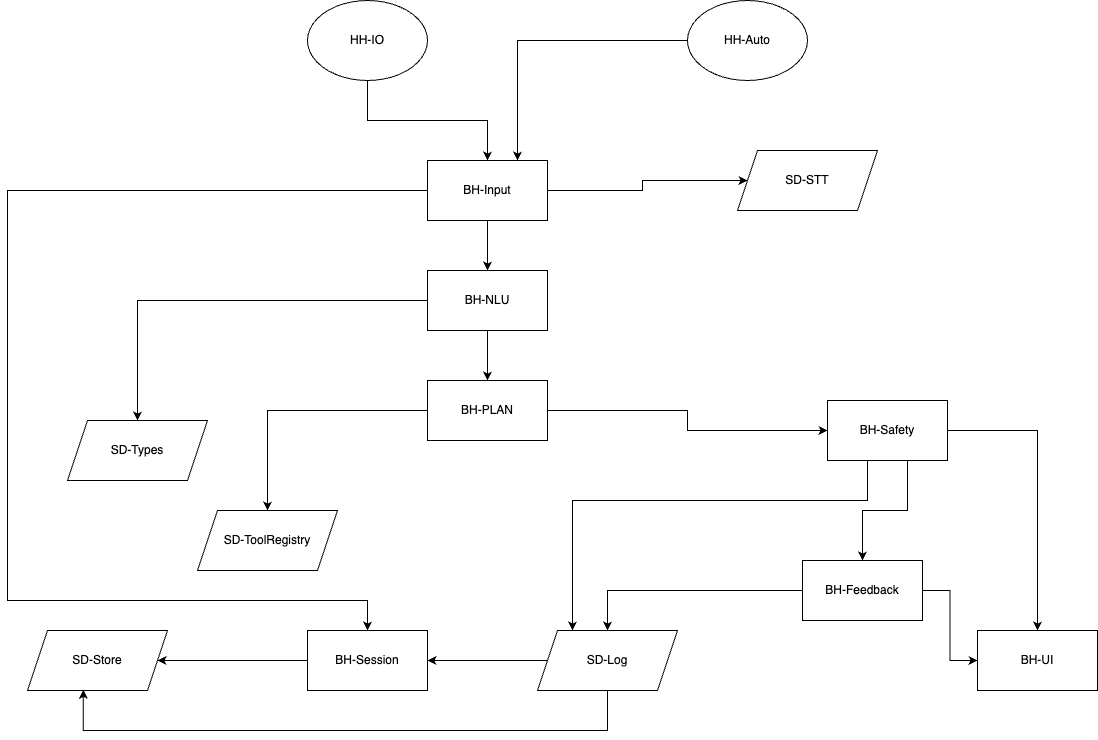

The diagram above was exported from draw.io. Its source (the exported page's mxGraphModel, read from the mxfile embedded in the PNG):
<mxGraphModel dx="1466" dy="929" grid="1" gridSize="10" guides="1" tooltips="1" connect="1" arrows="1" fold="1" page="1" pageScale="1" pageWidth="850" pageHeight="1100" math="0" shadow="0" extFonts="Permanent Marker^https://fonts.googleapis.com/css?family=Permanent+Marker">
  <root>
    <mxCell id="0" />
    <mxCell id="1" parent="0" />
    <mxCell id="xF8nKpcKJyhwI6Yhhz7R-4" style="edgeStyle=orthogonalEdgeStyle;rounded=0;orthogonalLoop=1;jettySize=auto;html=1;entryX=0.5;entryY=0;entryDx=0;entryDy=0;" edge="1" parent="1" source="xF8nKpcKJyhwI6Yhhz7R-1" target="xF8nKpcKJyhwI6Yhhz7R-2">
      <mxGeometry relative="1" as="geometry" />
    </mxCell>
    <mxCell id="xF8nKpcKJyhwI6Yhhz7R-1" value="HH-IO" style="ellipse;whiteSpace=wrap;html=1;" vertex="1" parent="1">
      <mxGeometry x="660" y="150" width="120" height="80" as="geometry" />
    </mxCell>
    <mxCell id="xF8nKpcKJyhwI6Yhhz7R-8" style="edgeStyle=orthogonalEdgeStyle;rounded=0;orthogonalLoop=1;jettySize=auto;html=1;entryX=0.5;entryY=0;entryDx=0;entryDy=0;" edge="1" parent="1" source="xF8nKpcKJyhwI6Yhhz7R-2" target="xF8nKpcKJyhwI6Yhhz7R-7">
      <mxGeometry relative="1" as="geometry" />
    </mxCell>
    <mxCell id="xF8nKpcKJyhwI6Yhhz7R-26" style="edgeStyle=orthogonalEdgeStyle;rounded=0;orthogonalLoop=1;jettySize=auto;html=1;" edge="1" parent="1" source="xF8nKpcKJyhwI6Yhhz7R-2" target="xF8nKpcKJyhwI6Yhhz7R-16">
      <mxGeometry relative="1" as="geometry" />
    </mxCell>
    <mxCell id="xF8nKpcKJyhwI6Yhhz7R-33" style="edgeStyle=orthogonalEdgeStyle;rounded=0;orthogonalLoop=1;jettySize=auto;html=1;entryX=0.5;entryY=0;entryDx=0;entryDy=0;" edge="1" parent="1" source="xF8nKpcKJyhwI6Yhhz7R-2" target="xF8nKpcKJyhwI6Yhhz7R-29">
      <mxGeometry relative="1" as="geometry">
        <Array as="points">
          <mxPoint x="360" y="340" />
          <mxPoint x="360" y="750" />
          <mxPoint x="720" y="750" />
        </Array>
      </mxGeometry>
    </mxCell>
    <mxCell id="xF8nKpcKJyhwI6Yhhz7R-2" value="BH-Input" style="rounded=0;whiteSpace=wrap;html=1;" vertex="1" parent="1">
      <mxGeometry x="780" y="310" width="120" height="60" as="geometry" />
    </mxCell>
    <mxCell id="xF8nKpcKJyhwI6Yhhz7R-6" style="edgeStyle=orthogonalEdgeStyle;rounded=0;orthogonalLoop=1;jettySize=auto;html=1;entryX=0.75;entryY=0;entryDx=0;entryDy=0;" edge="1" parent="1" source="xF8nKpcKJyhwI6Yhhz7R-3" target="xF8nKpcKJyhwI6Yhhz7R-2">
      <mxGeometry relative="1" as="geometry" />
    </mxCell>
    <mxCell id="xF8nKpcKJyhwI6Yhhz7R-3" value="HH-Auto" style="ellipse;whiteSpace=wrap;html=1;" vertex="1" parent="1">
      <mxGeometry x="1040" y="150" width="120" height="80" as="geometry" />
    </mxCell>
    <mxCell id="xF8nKpcKJyhwI6Yhhz7R-10" style="edgeStyle=orthogonalEdgeStyle;rounded=0;orthogonalLoop=1;jettySize=auto;html=1;entryX=0.5;entryY=0;entryDx=0;entryDy=0;" edge="1" parent="1" source="xF8nKpcKJyhwI6Yhhz7R-7" target="xF8nKpcKJyhwI6Yhhz7R-9">
      <mxGeometry relative="1" as="geometry" />
    </mxCell>
    <mxCell id="xF8nKpcKJyhwI6Yhhz7R-12" style="edgeStyle=orthogonalEdgeStyle;rounded=0;orthogonalLoop=1;jettySize=auto;html=1;entryX=0.5;entryY=0;entryDx=0;entryDy=0;" edge="1" parent="1" source="xF8nKpcKJyhwI6Yhhz7R-7" target="xF8nKpcKJyhwI6Yhhz7R-11">
      <mxGeometry relative="1" as="geometry" />
    </mxCell>
    <mxCell id="xF8nKpcKJyhwI6Yhhz7R-7" value="BH-NLU" style="rounded=0;whiteSpace=wrap;html=1;" vertex="1" parent="1">
      <mxGeometry x="780" y="420" width="120" height="60" as="geometry" />
    </mxCell>
    <mxCell id="xF8nKpcKJyhwI6Yhhz7R-14" style="edgeStyle=orthogonalEdgeStyle;rounded=0;orthogonalLoop=1;jettySize=auto;html=1;entryX=0.5;entryY=0;entryDx=0;entryDy=0;" edge="1" parent="1" source="xF8nKpcKJyhwI6Yhhz7R-9" target="xF8nKpcKJyhwI6Yhhz7R-13">
      <mxGeometry relative="1" as="geometry" />
    </mxCell>
    <mxCell id="xF8nKpcKJyhwI6Yhhz7R-24" style="edgeStyle=orthogonalEdgeStyle;rounded=0;orthogonalLoop=1;jettySize=auto;html=1;entryX=0;entryY=0.5;entryDx=0;entryDy=0;" edge="1" parent="1" source="xF8nKpcKJyhwI6Yhhz7R-9" target="xF8nKpcKJyhwI6Yhhz7R-18">
      <mxGeometry relative="1" as="geometry" />
    </mxCell>
    <mxCell id="xF8nKpcKJyhwI6Yhhz7R-9" value="BH-PLAN" style="rounded=0;whiteSpace=wrap;html=1;" vertex="1" parent="1">
      <mxGeometry x="780" y="530" width="120" height="60" as="geometry" />
    </mxCell>
    <mxCell id="xF8nKpcKJyhwI6Yhhz7R-11" value="SD-Types" style="shape=parallelogram;perimeter=parallelogramPerimeter;whiteSpace=wrap;html=1;fixedSize=1;" vertex="1" parent="1">
      <mxGeometry x="420" y="570" width="140" height="60" as="geometry" />
    </mxCell>
    <mxCell id="xF8nKpcKJyhwI6Yhhz7R-13" value="SD-ToolRegistry" style="shape=parallelogram;perimeter=parallelogramPerimeter;whiteSpace=wrap;html=1;fixedSize=1;" vertex="1" parent="1">
      <mxGeometry x="550" y="660" width="140" height="60" as="geometry" />
    </mxCell>
    <mxCell id="xF8nKpcKJyhwI6Yhhz7R-15" value="SD-Store" style="shape=parallelogram;perimeter=parallelogramPerimeter;whiteSpace=wrap;html=1;fixedSize=1;" vertex="1" parent="1">
      <mxGeometry x="380" y="780" width="140" height="60" as="geometry" />
    </mxCell>
    <mxCell id="xF8nKpcKJyhwI6Yhhz7R-16" value="SD-STT" style="shape=parallelogram;perimeter=parallelogramPerimeter;whiteSpace=wrap;html=1;fixedSize=1;" vertex="1" parent="1">
      <mxGeometry x="1090" y="300" width="140" height="60" as="geometry" />
    </mxCell>
    <mxCell id="xF8nKpcKJyhwI6Yhhz7R-32" style="edgeStyle=orthogonalEdgeStyle;rounded=0;orthogonalLoop=1;jettySize=auto;html=1;entryX=1;entryY=0.5;entryDx=0;entryDy=0;" edge="1" parent="1" source="xF8nKpcKJyhwI6Yhhz7R-17" target="xF8nKpcKJyhwI6Yhhz7R-29">
      <mxGeometry relative="1" as="geometry" />
    </mxCell>
    <mxCell id="xF8nKpcKJyhwI6Yhhz7R-17" value="SD-Log" style="shape=parallelogram;perimeter=parallelogramPerimeter;whiteSpace=wrap;html=1;fixedSize=1;" vertex="1" parent="1">
      <mxGeometry x="890" y="780" width="140" height="60" as="geometry" />
    </mxCell>
    <mxCell id="xF8nKpcKJyhwI6Yhhz7R-20" style="edgeStyle=orthogonalEdgeStyle;rounded=0;orthogonalLoop=1;jettySize=auto;html=1;entryX=0.5;entryY=0;entryDx=0;entryDy=0;" edge="1" parent="1" source="xF8nKpcKJyhwI6Yhhz7R-18" target="xF8nKpcKJyhwI6Yhhz7R-19">
      <mxGeometry relative="1" as="geometry" />
    </mxCell>
    <mxCell id="xF8nKpcKJyhwI6Yhhz7R-35" style="edgeStyle=orthogonalEdgeStyle;rounded=0;orthogonalLoop=1;jettySize=auto;html=1;entryX=0.5;entryY=0;entryDx=0;entryDy=0;" edge="1" parent="1" source="xF8nKpcKJyhwI6Yhhz7R-18" target="xF8nKpcKJyhwI6Yhhz7R-21">
      <mxGeometry relative="1" as="geometry">
        <Array as="points">
          <mxPoint x="1260" y="660" />
          <mxPoint x="1215" y="660" />
        </Array>
      </mxGeometry>
    </mxCell>
    <mxCell id="xF8nKpcKJyhwI6Yhhz7R-37" style="edgeStyle=orthogonalEdgeStyle;rounded=0;orthogonalLoop=1;jettySize=auto;html=1;entryX=0.25;entryY=0;entryDx=0;entryDy=0;" edge="1" parent="1" source="xF8nKpcKJyhwI6Yhhz7R-18" target="xF8nKpcKJyhwI6Yhhz7R-17">
      <mxGeometry relative="1" as="geometry">
        <Array as="points">
          <mxPoint x="1220" y="650" />
          <mxPoint x="925" y="650" />
        </Array>
      </mxGeometry>
    </mxCell>
    <mxCell id="xF8nKpcKJyhwI6Yhhz7R-18" value="BH-Safety" style="rounded=0;whiteSpace=wrap;html=1;" vertex="1" parent="1">
      <mxGeometry x="1180" y="550" width="120" height="60" as="geometry" />
    </mxCell>
    <mxCell id="xF8nKpcKJyhwI6Yhhz7R-19" value="BH-UI" style="rounded=0;whiteSpace=wrap;html=1;" vertex="1" parent="1">
      <mxGeometry x="1330" y="780" width="120" height="60" as="geometry" />
    </mxCell>
    <mxCell id="xF8nKpcKJyhwI6Yhhz7R-23" style="edgeStyle=orthogonalEdgeStyle;rounded=0;orthogonalLoop=1;jettySize=auto;html=1;entryX=0;entryY=0.5;entryDx=0;entryDy=0;" edge="1" parent="1" source="xF8nKpcKJyhwI6Yhhz7R-21" target="xF8nKpcKJyhwI6Yhhz7R-19">
      <mxGeometry relative="1" as="geometry" />
    </mxCell>
    <mxCell id="xF8nKpcKJyhwI6Yhhz7R-27" style="edgeStyle=orthogonalEdgeStyle;rounded=0;orthogonalLoop=1;jettySize=auto;html=1;entryX=0.5;entryY=0;entryDx=0;entryDy=0;" edge="1" parent="1" source="xF8nKpcKJyhwI6Yhhz7R-21" target="xF8nKpcKJyhwI6Yhhz7R-17">
      <mxGeometry relative="1" as="geometry">
        <Array as="points">
          <mxPoint x="960" y="740" />
        </Array>
      </mxGeometry>
    </mxCell>
    <mxCell id="xF8nKpcKJyhwI6Yhhz7R-21" value="BH-Feedback" style="rounded=0;whiteSpace=wrap;html=1;" vertex="1" parent="1">
      <mxGeometry x="1155" y="710" width="120" height="60" as="geometry" />
    </mxCell>
    <mxCell id="xF8nKpcKJyhwI6Yhhz7R-31" style="edgeStyle=orthogonalEdgeStyle;rounded=0;orthogonalLoop=1;jettySize=auto;html=1;entryX=1;entryY=0.5;entryDx=0;entryDy=0;" edge="1" parent="1" source="xF8nKpcKJyhwI6Yhhz7R-29" target="xF8nKpcKJyhwI6Yhhz7R-15">
      <mxGeometry relative="1" as="geometry" />
    </mxCell>
    <mxCell id="xF8nKpcKJyhwI6Yhhz7R-29" value="BH-Session" style="rounded=0;whiteSpace=wrap;html=1;" vertex="1" parent="1">
      <mxGeometry x="660" y="780" width="120" height="60" as="geometry" />
    </mxCell>
    <mxCell id="xF8nKpcKJyhwI6Yhhz7R-34" style="edgeStyle=orthogonalEdgeStyle;rounded=0;orthogonalLoop=1;jettySize=auto;html=1;entryX=0.399;entryY=0.987;entryDx=0;entryDy=0;entryPerimeter=0;" edge="1" parent="1" source="xF8nKpcKJyhwI6Yhhz7R-17" target="xF8nKpcKJyhwI6Yhhz7R-15">
      <mxGeometry relative="1" as="geometry">
        <Array as="points">
          <mxPoint x="960" y="880" />
          <mxPoint x="436" y="880" />
        </Array>
      </mxGeometry>
    </mxCell>
  </root>
</mxGraphModel>